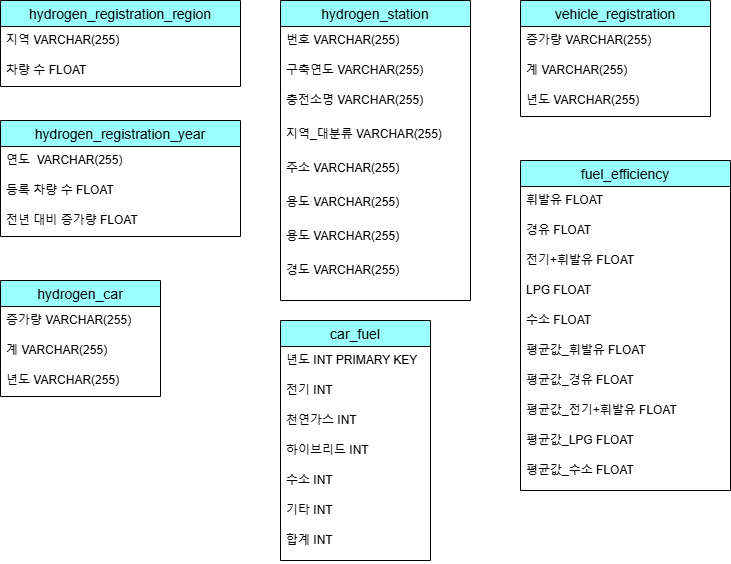

The diagram above was exported from draw.io. Its source (the exported page's mxGraphModel, read from the mxfile embedded in the PNG):
<mxGraphModel dx="1508" dy="625" grid="1" gridSize="10" guides="1" tooltips="1" connect="1" arrows="1" fold="1" page="1" pageScale="1" pageWidth="850" pageHeight="1100" math="0" shadow="0" extFonts="Permanent Marker^https://fonts.googleapis.com/css?family=Permanent+Marker">
  <root>
    <mxCell id="0" />
    <mxCell id="1" parent="0" />
    <mxCell id="sg7Rvwv8HaBM2hhcHn0z-17" value="hydrogen_registration_region" style="swimlane;fontStyle=0;childLayout=stackLayout;horizontal=1;startSize=26;horizontalStack=0;resizeParent=1;resizeParentMax=0;resizeLast=0;collapsible=1;marginBottom=0;align=center;fontSize=14;fillColor=#99FFFF;" vertex="1" parent="1">
      <mxGeometry x="40" y="40" width="240" height="86" as="geometry" />
    </mxCell>
    <mxCell id="sg7Rvwv8HaBM2hhcHn0z-18" value="지역 VARCHAR(255)" style="text;strokeColor=none;fillColor=none;spacingLeft=4;spacingRight=4;overflow=hidden;rotatable=0;points=[[0,0.5],[1,0.5]];portConstraint=eastwest;fontSize=12;whiteSpace=wrap;html=1;" vertex="1" parent="sg7Rvwv8HaBM2hhcHn0z-17">
      <mxGeometry y="26" width="240" height="30" as="geometry" />
    </mxCell>
    <mxCell id="sg7Rvwv8HaBM2hhcHn0z-19" value="차량 수 FLOAT" style="text;strokeColor=none;fillColor=none;spacingLeft=4;spacingRight=4;overflow=hidden;rotatable=0;points=[[0,0.5],[1,0.5]];portConstraint=eastwest;fontSize=12;whiteSpace=wrap;html=1;" vertex="1" parent="sg7Rvwv8HaBM2hhcHn0z-17">
      <mxGeometry y="56" width="240" height="30" as="geometry" />
    </mxCell>
    <mxCell id="sg7Rvwv8HaBM2hhcHn0z-51" value="hydrogen_car" style="swimlane;fontStyle=0;childLayout=stackLayout;horizontal=1;startSize=26;horizontalStack=0;resizeParent=1;resizeParentMax=0;resizeLast=0;collapsible=1;marginBottom=0;align=center;fontSize=14;fillColor=#99FFFF;" vertex="1" parent="1">
      <mxGeometry x="40" y="320" width="160" height="116" as="geometry" />
    </mxCell>
    <mxCell id="sg7Rvwv8HaBM2hhcHn0z-52" value="증가량 VARCHAR(255)" style="text;strokeColor=none;fillColor=none;spacingLeft=4;spacingRight=4;overflow=hidden;rotatable=0;points=[[0,0.5],[1,0.5]];portConstraint=eastwest;fontSize=12;whiteSpace=wrap;html=1;" vertex="1" parent="sg7Rvwv8HaBM2hhcHn0z-51">
      <mxGeometry y="26" width="160" height="30" as="geometry" />
    </mxCell>
    <mxCell id="sg7Rvwv8HaBM2hhcHn0z-53" value="계 VARCHAR(255)" style="text;strokeColor=none;fillColor=none;spacingLeft=4;spacingRight=4;overflow=hidden;rotatable=0;points=[[0,0.5],[1,0.5]];portConstraint=eastwest;fontSize=12;whiteSpace=wrap;html=1;" vertex="1" parent="sg7Rvwv8HaBM2hhcHn0z-51">
      <mxGeometry y="56" width="160" height="30" as="geometry" />
    </mxCell>
    <mxCell id="sg7Rvwv8HaBM2hhcHn0z-54" value="년도 VARCHAR(255)" style="text;strokeColor=none;fillColor=none;spacingLeft=4;spacingRight=4;overflow=hidden;rotatable=0;points=[[0,0.5],[1,0.5]];portConstraint=eastwest;fontSize=12;whiteSpace=wrap;html=1;" vertex="1" parent="sg7Rvwv8HaBM2hhcHn0z-51">
      <mxGeometry y="86" width="160" height="30" as="geometry" />
    </mxCell>
    <mxCell id="sg7Rvwv8HaBM2hhcHn0z-55" value="hydrogen_registration_year" style="swimlane;fontStyle=0;childLayout=stackLayout;horizontal=1;startSize=26;horizontalStack=0;resizeParent=1;resizeParentMax=0;resizeLast=0;collapsible=1;marginBottom=0;align=center;fontSize=14;fillColor=#99FFFF;" vertex="1" parent="1">
      <mxGeometry x="40" y="160" width="240" height="116" as="geometry" />
    </mxCell>
    <mxCell id="sg7Rvwv8HaBM2hhcHn0z-56" value="연도&amp;nbsp; VARCHAR(255)" style="text;strokeColor=none;fillColor=none;spacingLeft=4;spacingRight=4;overflow=hidden;rotatable=0;points=[[0,0.5],[1,0.5]];portConstraint=eastwest;fontSize=12;whiteSpace=wrap;html=1;" vertex="1" parent="sg7Rvwv8HaBM2hhcHn0z-55">
      <mxGeometry y="26" width="240" height="30" as="geometry" />
    </mxCell>
    <mxCell id="sg7Rvwv8HaBM2hhcHn0z-57" value="등록 차량 수 FLOAT" style="text;strokeColor=none;fillColor=none;spacingLeft=4;spacingRight=4;overflow=hidden;rotatable=0;points=[[0,0.5],[1,0.5]];portConstraint=eastwest;fontSize=12;whiteSpace=wrap;html=1;" vertex="1" parent="sg7Rvwv8HaBM2hhcHn0z-55">
      <mxGeometry y="56" width="240" height="30" as="geometry" />
    </mxCell>
    <mxCell id="sg7Rvwv8HaBM2hhcHn0z-58" value="전년 대비 증가량 FLOAT" style="text;strokeColor=none;fillColor=none;spacingLeft=4;spacingRight=4;overflow=hidden;rotatable=0;points=[[0,0.5],[1,0.5]];portConstraint=eastwest;fontSize=12;whiteSpace=wrap;html=1;" vertex="1" parent="sg7Rvwv8HaBM2hhcHn0z-55">
      <mxGeometry y="86" width="240" height="30" as="geometry" />
    </mxCell>
    <mxCell id="sg7Rvwv8HaBM2hhcHn0z-87" value="hydrogen_station" style="swimlane;fontStyle=0;childLayout=stackLayout;horizontal=1;startSize=26;horizontalStack=0;resizeParent=1;resizeParentMax=0;resizeLast=0;collapsible=1;marginBottom=0;align=center;fontSize=14;fillColor=#99FFFF;" vertex="1" parent="1">
      <mxGeometry x="320" y="40" width="190" height="300" as="geometry" />
    </mxCell>
    <mxCell id="sg7Rvwv8HaBM2hhcHn0z-88" value="번호 VARCHAR(255)" style="text;strokeColor=none;fillColor=none;spacingLeft=4;spacingRight=4;overflow=hidden;rotatable=0;points=[[0,0.5],[1,0.5]];portConstraint=eastwest;fontSize=12;whiteSpace=wrap;html=1;" vertex="1" parent="sg7Rvwv8HaBM2hhcHn0z-87">
      <mxGeometry y="26" width="190" height="30" as="geometry" />
    </mxCell>
    <mxCell id="sg7Rvwv8HaBM2hhcHn0z-89" value="구축연도 VARCHAR(255)" style="text;strokeColor=none;fillColor=none;spacingLeft=4;spacingRight=4;overflow=hidden;rotatable=0;points=[[0,0.5],[1,0.5]];portConstraint=eastwest;fontSize=12;whiteSpace=wrap;html=1;" vertex="1" parent="sg7Rvwv8HaBM2hhcHn0z-87">
      <mxGeometry y="56" width="190" height="30" as="geometry" />
    </mxCell>
    <mxCell id="sg7Rvwv8HaBM2hhcHn0z-91" value="충전소명 VARCHAR(255)" style="text;strokeColor=none;fillColor=none;spacingLeft=4;spacingRight=4;overflow=hidden;rotatable=0;points=[[0,0.5],[1,0.5]];portConstraint=eastwest;fontSize=12;whiteSpace=wrap;html=1;" vertex="1" parent="sg7Rvwv8HaBM2hhcHn0z-87">
      <mxGeometry y="86" width="190" height="34" as="geometry" />
    </mxCell>
    <mxCell id="sg7Rvwv8HaBM2hhcHn0z-92" value="지역_대분류 VARCHAR(255)" style="text;strokeColor=none;fillColor=none;spacingLeft=4;spacingRight=4;overflow=hidden;rotatable=0;points=[[0,0.5],[1,0.5]];portConstraint=eastwest;fontSize=12;whiteSpace=wrap;html=1;" vertex="1" parent="sg7Rvwv8HaBM2hhcHn0z-87">
      <mxGeometry y="120" width="190" height="34" as="geometry" />
    </mxCell>
    <mxCell id="sg7Rvwv8HaBM2hhcHn0z-94" value="주소 VARCHAR(255)" style="text;strokeColor=none;fillColor=none;spacingLeft=4;spacingRight=4;overflow=hidden;rotatable=0;points=[[0,0.5],[1,0.5]];portConstraint=eastwest;fontSize=12;whiteSpace=wrap;html=1;" vertex="1" parent="sg7Rvwv8HaBM2hhcHn0z-87">
      <mxGeometry y="154" width="190" height="34" as="geometry" />
    </mxCell>
    <mxCell id="sg7Rvwv8HaBM2hhcHn0z-95" value="용도 VARCHAR(255)" style="text;strokeColor=none;fillColor=none;spacingLeft=4;spacingRight=4;overflow=hidden;rotatable=0;points=[[0,0.5],[1,0.5]];portConstraint=eastwest;fontSize=12;whiteSpace=wrap;html=1;" vertex="1" parent="sg7Rvwv8HaBM2hhcHn0z-87">
      <mxGeometry y="188" width="190" height="34" as="geometry" />
    </mxCell>
    <mxCell id="sg7Rvwv8HaBM2hhcHn0z-96" value="용도 VARCHAR(255)" style="text;strokeColor=none;fillColor=none;spacingLeft=4;spacingRight=4;overflow=hidden;rotatable=0;points=[[0,0.5],[1,0.5]];portConstraint=eastwest;fontSize=12;whiteSpace=wrap;html=1;" vertex="1" parent="sg7Rvwv8HaBM2hhcHn0z-87">
      <mxGeometry y="222" width="190" height="34" as="geometry" />
    </mxCell>
    <mxCell id="sg7Rvwv8HaBM2hhcHn0z-90" value="경도 VARCHAR(255)" style="text;strokeColor=none;fillColor=none;spacingLeft=4;spacingRight=4;overflow=hidden;rotatable=0;points=[[0,0.5],[1,0.5]];portConstraint=eastwest;fontSize=12;whiteSpace=wrap;html=1;" vertex="1" parent="sg7Rvwv8HaBM2hhcHn0z-87">
      <mxGeometry y="256" width="190" height="44" as="geometry" />
    </mxCell>
    <mxCell id="sg7Rvwv8HaBM2hhcHn0z-97" value="vehicle_registration" style="swimlane;fontStyle=0;childLayout=stackLayout;horizontal=1;startSize=26;horizontalStack=0;resizeParent=1;resizeParentMax=0;resizeLast=0;collapsible=1;marginBottom=0;align=center;fontSize=14;fillColor=#99FFFF;" vertex="1" parent="1">
      <mxGeometry x="560" y="40" width="190" height="116" as="geometry" />
    </mxCell>
    <mxCell id="sg7Rvwv8HaBM2hhcHn0z-98" value="증가량 VARCHAR(255)" style="text;strokeColor=none;fillColor=none;spacingLeft=4;spacingRight=4;overflow=hidden;rotatable=0;points=[[0,0.5],[1,0.5]];portConstraint=eastwest;fontSize=12;whiteSpace=wrap;html=1;" vertex="1" parent="sg7Rvwv8HaBM2hhcHn0z-97">
      <mxGeometry y="26" width="190" height="30" as="geometry" />
    </mxCell>
    <mxCell id="sg7Rvwv8HaBM2hhcHn0z-99" value="계 VARCHAR(255)" style="text;strokeColor=none;fillColor=none;spacingLeft=4;spacingRight=4;overflow=hidden;rotatable=0;points=[[0,0.5],[1,0.5]];portConstraint=eastwest;fontSize=12;whiteSpace=wrap;html=1;" vertex="1" parent="sg7Rvwv8HaBM2hhcHn0z-97">
      <mxGeometry y="56" width="190" height="30" as="geometry" />
    </mxCell>
    <mxCell id="sg7Rvwv8HaBM2hhcHn0z-100" value="년도 VARCHAR(255)" style="text;strokeColor=none;fillColor=none;spacingLeft=4;spacingRight=4;overflow=hidden;rotatable=0;points=[[0,0.5],[1,0.5]];portConstraint=eastwest;fontSize=12;whiteSpace=wrap;html=1;" vertex="1" parent="sg7Rvwv8HaBM2hhcHn0z-97">
      <mxGeometry y="86" width="190" height="30" as="geometry" />
    </mxCell>
    <mxCell id="sg7Rvwv8HaBM2hhcHn0z-101" value="car_fuel" style="swimlane;fontStyle=0;childLayout=stackLayout;horizontal=1;startSize=26;horizontalStack=0;resizeParent=1;resizeParentMax=0;resizeLast=0;collapsible=1;marginBottom=0;align=center;fontSize=14;fillColor=#99FFFF;" vertex="1" parent="1">
      <mxGeometry x="320" y="360" width="150" height="240" as="geometry" />
    </mxCell>
    <mxCell id="sg7Rvwv8HaBM2hhcHn0z-102" value="년도 INT PRIMARY KEY" style="text;strokeColor=none;fillColor=none;spacingLeft=4;spacingRight=4;overflow=hidden;rotatable=0;points=[[0,0.5],[1,0.5]];portConstraint=eastwest;fontSize=12;whiteSpace=wrap;html=1;" vertex="1" parent="sg7Rvwv8HaBM2hhcHn0z-101">
      <mxGeometry y="26" width="150" height="30" as="geometry" />
    </mxCell>
    <mxCell id="sg7Rvwv8HaBM2hhcHn0z-103" value="전기 INT" style="text;strokeColor=none;fillColor=none;spacingLeft=4;spacingRight=4;overflow=hidden;rotatable=0;points=[[0,0.5],[1,0.5]];portConstraint=eastwest;fontSize=12;whiteSpace=wrap;html=1;" vertex="1" parent="sg7Rvwv8HaBM2hhcHn0z-101">
      <mxGeometry y="56" width="150" height="30" as="geometry" />
    </mxCell>
    <mxCell id="sg7Rvwv8HaBM2hhcHn0z-105" value="천연가스 INT" style="text;strokeColor=none;fillColor=none;spacingLeft=4;spacingRight=4;overflow=hidden;rotatable=0;points=[[0,0.5],[1,0.5]];portConstraint=eastwest;fontSize=12;whiteSpace=wrap;html=1;" vertex="1" parent="sg7Rvwv8HaBM2hhcHn0z-101">
      <mxGeometry y="86" width="150" height="30" as="geometry" />
    </mxCell>
    <mxCell id="sg7Rvwv8HaBM2hhcHn0z-106" value="하이브리드 INT" style="text;strokeColor=none;fillColor=none;spacingLeft=4;spacingRight=4;overflow=hidden;rotatable=0;points=[[0,0.5],[1,0.5]];portConstraint=eastwest;fontSize=12;whiteSpace=wrap;html=1;" vertex="1" parent="sg7Rvwv8HaBM2hhcHn0z-101">
      <mxGeometry y="116" width="150" height="30" as="geometry" />
    </mxCell>
    <mxCell id="sg7Rvwv8HaBM2hhcHn0z-107" value="수소 INT" style="text;strokeColor=none;fillColor=none;spacingLeft=4;spacingRight=4;overflow=hidden;rotatable=0;points=[[0,0.5],[1,0.5]];portConstraint=eastwest;fontSize=12;whiteSpace=wrap;html=1;" vertex="1" parent="sg7Rvwv8HaBM2hhcHn0z-101">
      <mxGeometry y="146" width="150" height="30" as="geometry" />
    </mxCell>
    <mxCell id="sg7Rvwv8HaBM2hhcHn0z-108" value="기타 INT" style="text;strokeColor=none;fillColor=none;spacingLeft=4;spacingRight=4;overflow=hidden;rotatable=0;points=[[0,0.5],[1,0.5]];portConstraint=eastwest;fontSize=12;whiteSpace=wrap;html=1;" vertex="1" parent="sg7Rvwv8HaBM2hhcHn0z-101">
      <mxGeometry y="176" width="150" height="30" as="geometry" />
    </mxCell>
    <mxCell id="sg7Rvwv8HaBM2hhcHn0z-104" value="합계 INT" style="text;strokeColor=none;fillColor=none;spacingLeft=4;spacingRight=4;overflow=hidden;rotatable=0;points=[[0,0.5],[1,0.5]];portConstraint=eastwest;fontSize=12;whiteSpace=wrap;html=1;" vertex="1" parent="sg7Rvwv8HaBM2hhcHn0z-101">
      <mxGeometry y="206" width="150" height="34" as="geometry" />
    </mxCell>
    <mxCell id="sg7Rvwv8HaBM2hhcHn0z-109" value="fuel_efficiency" style="swimlane;fontStyle=0;childLayout=stackLayout;horizontal=1;startSize=26;horizontalStack=0;resizeParent=1;resizeParentMax=0;resizeLast=0;collapsible=1;marginBottom=0;align=center;fontSize=14;fillColor=#99FFFF;" vertex="1" parent="1">
      <mxGeometry x="560" y="200" width="210" height="330" as="geometry" />
    </mxCell>
    <mxCell id="sg7Rvwv8HaBM2hhcHn0z-110" value="휘발유 FLOAT" style="text;strokeColor=none;fillColor=none;spacingLeft=4;spacingRight=4;overflow=hidden;rotatable=0;points=[[0,0.5],[1,0.5]];portConstraint=eastwest;fontSize=12;whiteSpace=wrap;html=1;" vertex="1" parent="sg7Rvwv8HaBM2hhcHn0z-109">
      <mxGeometry y="26" width="210" height="30" as="geometry" />
    </mxCell>
    <mxCell id="sg7Rvwv8HaBM2hhcHn0z-111" value="경유 FLOAT" style="text;strokeColor=none;fillColor=none;spacingLeft=4;spacingRight=4;overflow=hidden;rotatable=0;points=[[0,0.5],[1,0.5]];portConstraint=eastwest;fontSize=12;whiteSpace=wrap;html=1;" vertex="1" parent="sg7Rvwv8HaBM2hhcHn0z-109">
      <mxGeometry y="56" width="210" height="30" as="geometry" />
    </mxCell>
    <mxCell id="sg7Rvwv8HaBM2hhcHn0z-113" value="전기+휘발유 FLOAT" style="text;strokeColor=none;fillColor=none;spacingLeft=4;spacingRight=4;overflow=hidden;rotatable=0;points=[[0,0.5],[1,0.5]];portConstraint=eastwest;fontSize=12;whiteSpace=wrap;html=1;" vertex="1" parent="sg7Rvwv8HaBM2hhcHn0z-109">
      <mxGeometry y="86" width="210" height="30" as="geometry" />
    </mxCell>
    <mxCell id="sg7Rvwv8HaBM2hhcHn0z-114" value="LPG FLOAT" style="text;strokeColor=none;fillColor=none;spacingLeft=4;spacingRight=4;overflow=hidden;rotatable=0;points=[[0,0.5],[1,0.5]];portConstraint=eastwest;fontSize=12;whiteSpace=wrap;html=1;" vertex="1" parent="sg7Rvwv8HaBM2hhcHn0z-109">
      <mxGeometry y="116" width="210" height="30" as="geometry" />
    </mxCell>
    <mxCell id="sg7Rvwv8HaBM2hhcHn0z-115" value="수소 FLOAT" style="text;strokeColor=none;fillColor=none;spacingLeft=4;spacingRight=4;overflow=hidden;rotatable=0;points=[[0,0.5],[1,0.5]];portConstraint=eastwest;fontSize=12;whiteSpace=wrap;html=1;" vertex="1" parent="sg7Rvwv8HaBM2hhcHn0z-109">
      <mxGeometry y="146" width="210" height="30" as="geometry" />
    </mxCell>
    <mxCell id="sg7Rvwv8HaBM2hhcHn0z-116" value="평균값_휘발유 FLOAT" style="text;strokeColor=none;fillColor=none;spacingLeft=4;spacingRight=4;overflow=hidden;rotatable=0;points=[[0,0.5],[1,0.5]];portConstraint=eastwest;fontSize=12;whiteSpace=wrap;html=1;" vertex="1" parent="sg7Rvwv8HaBM2hhcHn0z-109">
      <mxGeometry y="176" width="210" height="30" as="geometry" />
    </mxCell>
    <mxCell id="sg7Rvwv8HaBM2hhcHn0z-117" value="평균값_경유 FLOAT" style="text;strokeColor=none;fillColor=none;spacingLeft=4;spacingRight=4;overflow=hidden;rotatable=0;points=[[0,0.5],[1,0.5]];portConstraint=eastwest;fontSize=12;whiteSpace=wrap;html=1;" vertex="1" parent="sg7Rvwv8HaBM2hhcHn0z-109">
      <mxGeometry y="206" width="210" height="30" as="geometry" />
    </mxCell>
    <mxCell id="sg7Rvwv8HaBM2hhcHn0z-118" value="평균값_전기+휘발유 FLOAT" style="text;strokeColor=none;fillColor=none;spacingLeft=4;spacingRight=4;overflow=hidden;rotatable=0;points=[[0,0.5],[1,0.5]];portConstraint=eastwest;fontSize=12;whiteSpace=wrap;html=1;" vertex="1" parent="sg7Rvwv8HaBM2hhcHn0z-109">
      <mxGeometry y="236" width="210" height="30" as="geometry" />
    </mxCell>
    <mxCell id="sg7Rvwv8HaBM2hhcHn0z-119" value="평균값_LPG FLOAT" style="text;strokeColor=none;fillColor=none;spacingLeft=4;spacingRight=4;overflow=hidden;rotatable=0;points=[[0,0.5],[1,0.5]];portConstraint=eastwest;fontSize=12;whiteSpace=wrap;html=1;" vertex="1" parent="sg7Rvwv8HaBM2hhcHn0z-109">
      <mxGeometry y="266" width="210" height="30" as="geometry" />
    </mxCell>
    <mxCell id="sg7Rvwv8HaBM2hhcHn0z-112" value="평균값_수소 FLOAT" style="text;strokeColor=none;fillColor=none;spacingLeft=4;spacingRight=4;overflow=hidden;rotatable=0;points=[[0,0.5],[1,0.5]];portConstraint=eastwest;fontSize=12;whiteSpace=wrap;html=1;" vertex="1" parent="sg7Rvwv8HaBM2hhcHn0z-109">
      <mxGeometry y="296" width="210" height="34" as="geometry" />
    </mxCell>
  </root>
</mxGraphModel>